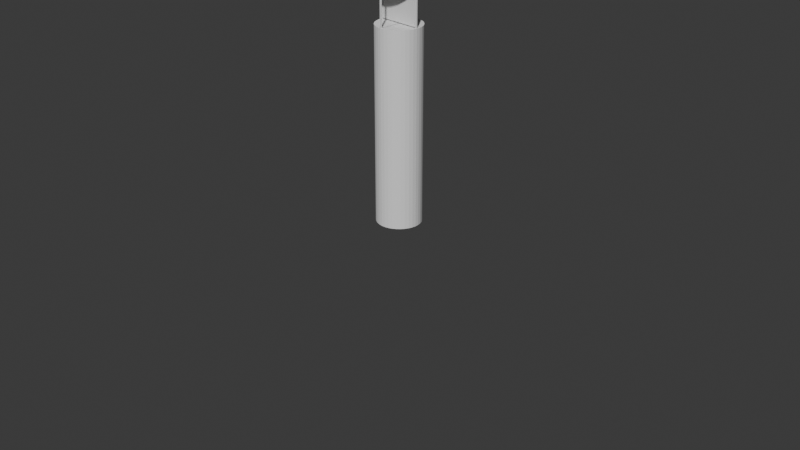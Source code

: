 # Source: Rotor05.blend  (saved by Blender 5.0.118; exported with 4.5.12 LTS)
import bpy
from mathutils import Matrix  # noqa: F401  (used for matrix-valued properties, if any)

bpy.ops.wm.read_factory_settings(use_empty=True)
scene = bpy.context.scene
scene.name = 'Scene'

# ---- collections
col_collection = bpy.data.collections.new('Collection'); scene.collection.children.link(col_collection)

# ---- materials (node trees are filled in below, after node groups)
mat_material = bpy.data.materials.new('Material')
mat_material.alpha_threshold = 0.0
mat_material.use_backface_culling_lightprobe_volume = False
mat_material.roughness = 0.5
mat_material.line_color = (0.0, 0.0, 0.0, 1.0)

# ---- material node trees
mat_material.use_nodes = True; mat_material.node_tree.nodes.clear()
_N = mat_material.node_tree.nodes; _L = mat_material.node_tree.links
n0 = _N.new('ShaderNodeOutputMaterial'); n0.name = 'Material Output'; n0.location = (200, 100)
n1 = _N.new('ShaderNodeBsdfPrincipled'); n1.name = 'Principled BSDF'; n1.location = (-200, 100)
_L.new(n1.outputs[0], n0.inputs[0])
n0.is_active_output = True

# ---- world
world_world = bpy.data.worlds.new('World'); scene.world = world_world
world_world.use_nodes = True; world_world.node_tree.nodes.clear()
_N = world_world.node_tree.nodes; _L = world_world.node_tree.links
n0 = _N.new('ShaderNodeOutputWorld'); n0.name = 'World Output'; n0.location = (200, 100)
n1 = _N.new('ShaderNodeBackground'); n1.name = 'Background'; n1.location = (-200, 100)
n1.inputs[0].default_value = (0.05088, 0.05088, 0.05088, 1.0)
_L.new(n1.outputs[0], n0.inputs[0])
n0.is_active_output = True
world_world.color = (0.05088, 0.05088, 0.05088)
world_world.sun_shadow_jitter_overblur = 0.0

# ---- cameras
cam_camera = bpy.data.cameras.new('Camera')
cam_camera.clip_end = 100.0
cam_camera.ortho_scale = 7.314

# ---- lights
light_light = bpy.data.lights.new('Light', 'POINT')
light_light.energy = 1000.0
light_light.shadow_soft_size = 0.1

# ---- meshes
me_body = bpy.data.meshes.new('Body')
me_body.from_pydata([(0.2201, 0.009463, 2.427), (0.2201, 0.009463, 2.039), (0.2201, -0.009463, 2.427), (0.2201, -0.009463, 2.039), (-0.2201, 0.009463, 2.427), (-0.2201, 0.009463, 2.039), (-0.2201, -0.009463, 2.427), (-0.2201, -0.009463, 2.039), (0.002613, -0.2374, 0.0), (-0.2374, 0.002613, 0.0), (-0.03906, -0.2337, 0.0), (-0.07947, -0.2229, 0.0), (-0.1174, -0.2052, 0.0), (-0.1517, -0.1812, 0.0), (-0.1812, -0.1517, 0.0), (-0.2052, -0.1174, 0.0), (-0.2229, -0.07947, 0.0), (-0.2337, -0.03906, 0.0), (-0.2374, 0.002613, 2.027), (0.002613, -0.2374, 2.027), (-0.2337, -0.03906, 2.027), (-0.2229, -0.07947, 2.027), (-0.2052, -0.1174, 2.027), (-0.1812, -0.1517, 2.027), (-0.1517, -0.1812, 2.027), (-0.1174, -0.2052, 2.027), (-0.07947, -0.2229, 2.027), (-0.03906, -0.2337, 2.027), (-0.2374, -0.002613, 0.0), (0.002613, 0.2374, 0.0), (-0.2337, 0.03906, 0.0), (-0.2229, 0.07947, 0.0), (-0.2052, 0.1174, 0.0), (-0.1812, 0.1517, 0.0), (-0.1517, 0.1812, 0.0), (-0.1174, 0.2052, 0.0), (-0.07947, 0.2229, 0.0), (-0.03906, 0.2337, 0.0), (0.002613, 0.2374, 2.027), (-0.2374, -0.002613, 2.027), (-0.03906, 0.2337, 2.027), (-0.07947, 0.2229, 2.027), (-0.1174, 0.2052, 2.027), (-0.1517, 0.1812, 2.027), (-0.1812, 0.1517, 2.027), (-0.2052, 0.1174, 2.027), (-0.2229, 0.07947, 2.027), (-0.2337, 0.03906, 2.027), (0.2374, 0.002613, 0.0), (-0.002613, -0.2374, 0.0), (0.2337, -0.03906, 0.0), (0.2229, -0.07947, 0.0), (0.2052, -0.1174, 0.0), (0.1812, -0.1517, 0.0), (0.1517, -0.1812, 0.0), (0.1174, -0.2052, 0.0), (0.07947, -0.2229, 0.0), (0.03906, -0.2337, 0.0), (-0.002613, -0.2374, 2.027), (0.2374, 0.002613, 2.027), (0.03906, -0.2337, 2.027), (0.07947, -0.2229, 2.027), (0.1174, -0.2052, 2.027), (0.1517, -0.1812, 2.027), (0.1812, -0.1517, 2.027), (0.2052, -0.1174, 2.027), (0.2229, -0.07947, 2.027), (0.2337, -0.03906, 2.027), (-0.002613, 0.2374, 0.0), (0.2374, -0.002613, 0.0), (0.03906, 0.2337, 0.0), (0.07947, 0.2229, 0.0), (0.1174, 0.2052, 0.0), (0.1517, 0.1812, 0.0), (0.1812, 0.1517, 0.0), (0.2052, 0.1174, 0.0), (0.2229, 0.07947, 0.0), (0.2337, 0.03906, 0.0), (0.2374, -0.002613, 2.027), (-0.002613, 0.2374, 2.027), (0.2337, 0.03906, 2.027), (0.2229, 0.07947, 2.027), (0.2052, 0.1174, 2.027), (0.1812, 0.1517, 2.027), (0.1517, 0.1812, 2.027), (0.1174, 0.2052, 2.027), (0.07947, 0.2229, 2.027), (0.03906, 0.2337, 2.027), (-0.2369, -0.006771, 2.027), (-0.2369, -0.006771, 2.429), (-0.2369, 0.006771, 2.027), (-0.2369, 0.006771, 2.429), (-0.2234, -0.006771, 2.027), (-0.2234, -0.006771, 2.429), (-0.2234, 0.006771, 2.027), (-0.2234, 0.006771, 2.429), (0.2231, -0.006771, 2.027), (0.2231, -0.006771, 2.429), (0.2231, 0.006771, 2.027), (0.2231, 0.006771, 2.429), (0.2366, -0.006771, 2.027), (0.2366, -0.006771, 2.429), (0.2366, 0.006771, 2.027), (0.2366, 0.006771, 2.429), (0.006771, -0.2369, 2.027), (0.006771, -0.2369, 2.429), (-0.006771, -0.2369, 2.027), (-0.006771, -0.2369, 2.429), (0.006771, -0.2234, 2.027), (0.006771, -0.2234, 2.429), (-0.006771, -0.2234, 2.027), (-0.006771, -0.2234, 2.429), (0.006771, 0.2231, 2.027), (0.006771, 0.2231, 2.429), (-0.006771, 0.2231, 2.027), (-0.006771, 0.2231, 2.429), (0.006771, 0.2366, 2.027), (0.006771, 0.2366, 2.429), (-0.006771, 0.2366, 2.027), (-0.006771, 0.2366, 2.429)], [], [(0, 4, 6, 2), (3, 2, 6, 7), (7, 6, 4, 5), (5, 1, 3, 7), (1, 0, 2, 3), (5, 4, 0, 1), (8, 19, 27, 10), (10, 27, 26, 11), (11, 26, 25, 12), (12, 25, 24, 13), (13, 24, 23, 14), (14, 23, 22, 15), (15, 22, 21, 16), (16, 21, 20, 17), (17, 20, 18, 9), (38, 29, 37, 40), (40, 37, 36, 41), (41, 36, 35, 42), (42, 35, 34, 43), (43, 34, 33, 44), (44, 33, 32, 45), (45, 32, 31, 46), (46, 31, 30, 47), (47, 30, 28, 39), (78, 69, 77, 80), (80, 77, 76, 81), (81, 76, 75, 82), (82, 75, 74, 83), (83, 74, 73, 84), (84, 73, 72, 85), (85, 72, 71, 86), (86, 71, 70, 87), (87, 70, 68, 79), (58, 49, 57, 60), (60, 57, 56, 61), (61, 56, 55, 62), (62, 55, 54, 63), (63, 54, 53, 64), (64, 53, 52, 65), (65, 52, 51, 66), (66, 51, 50, 67), (67, 50, 48, 59), (28, 30, 31, 32, 33, 34, 35, 36, 37, 29, 68, 70, 71, 72, 73, 74, 75, 76, 77, 69, 48, 50, 51, 52, 53, 54, 55, 56, 57, 49, 8, 10, 11, 12, 13, 14, 15, 16, 17, 9), (9, 18, 39, 28), (49, 58, 19, 8), (78, 80, 81, 82, 83, 84, 85, 86, 87, 79, 38, 40, 41, 42, 43, 44, 45, 46, 47, 39, 18, 20, 21, 22, 23, 24, 25, 26, 27, 19, 58, 60, 61, 62, 63, 64, 65, 66, 67, 59), (29, 38, 79, 68), (69, 78, 59, 48), (88, 89, 91, 90), (90, 91, 95, 94), (94, 95, 93, 92), (92, 93, 89, 88), (90, 94, 92, 88), (95, 91, 89, 93), (96, 97, 99, 98), (98, 99, 103, 102), (102, 103, 101, 100), (100, 101, 97, 96), (98, 102, 100, 96), (103, 99, 97, 101), (104, 105, 107, 106), (106, 107, 111, 110), (110, 111, 109, 108), (108, 109, 105, 104), (106, 110, 108, 104), (111, 107, 105, 109), (112, 113, 115, 114), (114, 115, 119, 118), (118, 119, 117, 116), (116, 117, 113, 112), (114, 118, 116, 112), (119, 115, 113, 117)])
me_body.polygons.foreach_set('material_index', [1, 1, 1, 1, 1, 1, 0, 0, 0, 0, 0, 0, 0, 0, 0, 0, 0, 0, 0, 0, 0, 0, 0, 0, 0, 0, 0, 0, 0, 0, 0, 0, 0, 0, 0, 0, 0, 0, 0, 0, 0, 0, 0, 0, 0, 0, 0, 0, 0, 0, 0, 0, 0, 0, 0, 0, 0, 0, 0, 0, 0, 0, 0, 0, 0, 0, 0, 0, 0, 0, 0, 0])
_uv = me_body.uv_layers.new(name='UVMap')
_uv.uv.foreach_set('vector', [0.7584, 0.7509, 0.9928, 0.7509, 0.9928, 0.7573, 0.7584, 0.7573, 0.4069, 0.7573, 0.7584, 0.7573, 0.7584, 0.9916, 0.4069, 0.9916, 0.4069, 0.5089, 0.7584, 0.5089, 0.7584, 0.5165, 0.4069, 0.5165, 0.1725, 0.7509, 0.4069, 0.7509, 0.4069, 0.7573, 0.1725, 0.7573, 0.4069, 0.7509, 0.7584, 0.7509, 0.7584, 0.7573, 0.4069, 0.7573, 0.4069, 0.5165, 0.7584, 0.5165, 0.7584, 0.7509, 0.4069, 0.7509, 0.1117, 0.1324, 0.1117, 0.3648, 0.1008, 0.3648, 0.1008, 0.1324, 0.1008, 0.1324, 0.1008, 0.3648, 0.09018, 0.3648, 0.09018, 0.1324, 0.09018, 0.1324, 0.09018, 0.3648, 0.08027, 0.3648, 0.08027, 0.1324, 0.08027, 0.1324, 0.08027, 0.3648, 0.04888, 0.3648, 0.04888, 0.1324, 0.5533, 0.1324, 0.5533, 0.3648, 0.5302, 0.3648, 0.5302, 0.1324, 0.5302, 0.1324, 0.5302, 0.3648, 0.521, 0.3648, 0.521, 0.1324, 0.521, 0.1324, 0.521, 0.3648, 0.5108, 0.3648, 0.5108, 0.1324, 0.5108, 0.1324, 0.5108, 0.3648, 0.4999, 0.3648, 0.4999, 0.1324, 0.4999, 0.1324, 0.4999, 0.3648, 0.4887, 0.3648, 0.4887, 0.1324, 0.3626, 0.3648, 0.3626, 0.1324, 0.3736, 0.1324, 0.3736, 0.3648, 0.3736, 0.3648, 0.3736, 0.1324, 0.3841, 0.1324, 0.3841, 0.3648, 0.3841, 0.3648, 0.3841, 0.1324, 0.394, 0.1324, 0.394, 0.3648, 0.394, 0.3648, 0.394, 0.1324, 0.403, 0.1324, 0.403, 0.3648, 0.403, 0.3648, 0.403, 0.1324, 0.4485, 0.1324, 0.4485, 0.3648, 0.4485, 0.3648, 0.4485, 0.1324, 0.4578, 0.1324, 0.4578, 0.3648, 0.4578, 0.3648, 0.4578, 0.1324, 0.468, 0.1324, 0.468, 0.3648, 0.468, 0.3648, 0.468, 0.1324, 0.4788, 0.1324, 0.4788, 0.3648, 0.4788, 0.3648, 0.4788, 0.1324, 0.4901, 0.1324, 0.4901, 0.3648, 0.2364, 0.3648, 0.2364, 0.1324, 0.2477, 0.1321, 0.2477, 0.3651, 0.2477, 0.3651, 0.2477, 0.1321, 0.2586, 0.1312, 0.2586, 0.366, 0.2586, 0.366, 0.2586, 0.1312, 0.2688, 0.1297, 0.2688, 0.3675, 0.2688, 0.3675, 0.2688, 0.1297, 0.2781, 0.1277, 0.2781, 0.3695, 0.2781, 0.3695, 0.2781, 0.1277, 0.3111, 0.1251, 0.3111, 0.372, 0.3111, 0.372, 0.3111, 0.1251, 0.3193, 0.1222, 0.3193, 0.3748, 0.3193, 0.3748, 0.3193, 0.1222, 0.3275, 0.119, 0.3275, 0.378, 0.3275, 0.378, 0.3275, 0.119, 0.3355, 0.1156, 0.3355, 0.3814, 0.3355, 0.3814, 0.3355, 0.1156, 0.3431, 0.1121, 0.3431, 0.3848, 0.1312, 0.3848, 0.1312, 0.1121, 0.1388, 0.1156, 0.1388, 0.3814, 0.1388, 0.3814, 0.1388, 0.1156, 0.1468, 0.119, 0.1468, 0.378, 0.1468, 0.378, 0.1468, 0.119, 0.155, 0.1222, 0.155, 0.3748, 0.155, 0.3748, 0.155, 0.1222, 0.1632, 0.1251, 0.1632, 0.372, 0.1632, 0.372, 0.1632, 0.1251, 0.1962, 0.1277, 0.1962, 0.3695, 0.1962, 0.3695, 0.1962, 0.1277, 0.2055, 0.1297, 0.2055, 0.3675, 0.2055, 0.3675, 0.2055, 0.1297, 0.2157, 0.1312, 0.2157, 0.366, 0.2157, 0.366, 0.2157, 0.1312, 0.2266, 0.1321, 0.2266, 0.3651, 0.2266, 0.3651, 0.2266, 0.1321, 0.2379, 0.1324, 0.2379, 0.3648, 0.2364, 0.0119, 0.2477, 0.01283, 0.2586, 0.01557, 0.2688, 0.02006, 0.2781, 0.02615, 0.2861, 0.03366, 0.2926, 0.04236, 0.2973, 0.05198, 0.3003, 0.06224, 0.3012, 0.07281, 0.3431, 0.1121, 0.3355, 0.1156, 0.3275, 0.119, 0.3193, 0.1222, 0.3111, 0.1251, 0.2781, 0.1277, 0.2688, 0.1297, 0.2586, 0.1312, 0.2477, 0.1321, 0.2364, 0.1324, 0.2379, 0.1324, 0.2266, 0.1321, 0.2157, 0.1312, 0.2055, 0.1297, 0.1962, 0.1277, 0.1632, 0.1251, 0.155, 0.1222, 0.1468, 0.119, 0.1388, 0.1156, 0.1312, 0.1121, 0.1731, 0.07281, 0.1741, 0.06224, 0.177, 0.05198, 0.1817, 0.04236, 0.1882, 0.03366, 0.1962, 0.02615, 0.2055, 0.02006, 0.2157, 0.01557, 0.2266, 0.01283, 0.2379, 0.0119, 0.4887, 0.1324, 0.4887, 0.3648, 0.4901, 0.3648, 0.4901, 0.1324, 0.1312, 0.1121, 0.1312, 0.3848, 0.1117, 0.3648, 0.1117, 0.1324, 0.2364, 0.3648, 0.2477, 0.3651, 0.2586, 0.366, 0.2688, 0.3675, 0.2781, 0.3695, 0.3111, 0.372, 0.3193, 0.3748, 0.3275, 0.378, 0.3355, 0.3814, 0.3431, 0.3848, 0.3012, 0.4235, 0.3003, 0.4339, 0.2973, 0.444, 0.2926, 0.4535, 0.2861, 0.4621, 0.2781, 0.4695, 0.2688, 0.4755, 0.2586, 0.4799, 0.2477, 0.4826, 0.2364, 0.4835, 0.2379, 0.4835, 0.2266, 0.4826, 0.2157, 0.4799, 0.2055, 0.4755, 0.1962, 0.4695, 0.1882, 0.4621, 0.1817, 0.4535, 0.177, 0.444, 0.1741, 0.4339, 0.1731, 0.4235, 0.1312, 0.3848, 0.1388, 0.3814, 0.1468, 0.378, 0.155, 0.3748, 0.1632, 0.372, 0.1962, 0.3695, 0.2055, 0.3675, 0.2157, 0.366, 0.2266, 0.3651, 0.2379, 0.3648, 0.3626, 0.1324, 0.3626, 0.3648, 0.3431, 0.3848, 0.3431, 0.1121, 0.2364, 0.1324, 0.2364, 0.3648, 0.2379, 0.3648, 0.2379, 0.1324, 0.5022, 0.1289, 0.5022, 0.2324, 0.3988, 0.2324, 0.3988, 0.1289, 0.3988, 0.1289, 0.3988, 0.2324, 0.2954, 0.2324, 0.2954, 0.1289, 0.2954, 0.1289, 0.2954, 0.2324, 0.1919, 0.2324, 0.1919, 0.1289, 0.1919, 0.1289, 0.1919, 0.2324, 0.08852, 0.2324, 0.08852, 0.1289, 0.2954, 0.02552, 0.2954, 0.1289, 0.1919, 0.1289, 0.1919, 0.02552, 0.2954, 0.2324, 0.2954, 0.3358, 0.1919, 0.3358, 0.1919, 0.2324, 0.5022, 0.1289, 0.5022, 0.2324, 0.3988, 0.2324, 0.3988, 0.1289, 0.3988, 0.1289, 0.3988, 0.2324, 0.2954, 0.2324, 0.2954, 0.1289, 0.2954, 0.1289, 0.2954, 0.2324, 0.1919, 0.2324, 0.1919, 0.1289, 0.1919, 0.1289, 0.1919, 0.2324, 0.08852, 0.2324, 0.08852, 0.1289, 0.2954, 0.02552, 0.2954, 0.1289, 0.1919, 0.1289, 0.1919, 0.02552, 0.2954, 0.2324, 0.2954, 0.3358, 0.1919, 0.3358, 0.1919, 0.2324, 0.5022, 0.1289, 0.5022, 0.2324, 0.3988, 0.2324, 0.3988, 0.1289, 0.3988, 0.1289, 0.3988, 0.2324, 0.2954, 0.2324, 0.2954, 0.1289, 0.2954, 0.1289, 0.2954, 0.2324, 0.1919, 0.2324, 0.1919, 0.1289, 0.1919, 0.1289, 0.1919, 0.2324, 0.08852, 0.2324, 0.08852, 0.1289, 0.2954, 0.02552, 0.2954, 0.1289, 0.1919, 0.1289, 0.1919, 0.02552, 0.2954, 0.2324, 0.2954, 0.3358, 0.1919, 0.3358, 0.1919, 0.2324, 0.5022, 0.1289, 0.5022, 0.2324, 0.3988, 0.2324, 0.3988, 0.1289, 0.3988, 0.1289, 0.3988, 0.2324, 0.2954, 0.2324, 0.2954, 0.1289, 0.2954, 0.1289, 0.2954, 0.2324, 0.1919, 0.2324, 0.1919, 0.1289, 0.1919, 0.1289, 0.1919, 0.2324, 0.08852, 0.2324, 0.08852, 0.1289, 0.2954, 0.02552, 0.2954, 0.1289, 0.1919, 0.1289, 0.1919, 0.02552, 0.2954, 0.2324, 0.2954, 0.3358, 0.1919, 0.3358, 0.1919, 0.2324])
me_body.materials.append(None)
me_body.materials.append(mat_material)
me_body.update()
me_cylinder = bpy.data.meshes.new('Cylinder')
me_cylinder.from_pydata([(0.0, 0.2827, 2.429), (0.0, 0.2827, 2.439), (0.02771, 0.2814, 2.429), (0.02771, 0.2814, 2.439), (0.05516, 0.2773, 2.429), (0.05516, 0.2773, 2.439), (0.08208, 0.2706, 2.429), (0.08208, 0.2706, 2.439), (0.1082, 0.2612, 2.429), (0.1082, 0.2612, 2.439), (0.1333, 0.2494, 2.429), (0.1333, 0.2494, 2.439), (0.1571, 0.2351, 2.429), (0.1571, 0.2351, 2.439), (0.1794, 0.2186, 2.429), (0.1794, 0.2186, 2.439), (0.1999, 0.1999, 2.429), (0.1999, 0.1999, 2.439), (0.2186, 0.1794, 2.429), (0.2186, 0.1794, 2.439), (0.2351, 0.1571, 2.429), (0.2351, 0.1571, 2.439), (0.2494, 0.1333, 2.429), (0.2494, 0.1333, 2.439), (0.2612, 0.1082, 2.429), (0.2612, 0.1082, 2.439), (0.2706, 0.08208, 2.429), (0.2706, 0.08208, 2.439), (0.2773, 0.05516, 2.429), (0.2773, 0.05516, 2.439), (0.2814, 0.02771, 2.429), (0.2814, 0.02771, 2.439), (0.2827, 0.0, 2.429), (0.2827, 0.0, 2.439), (0.2814, -0.02771, 2.429), (0.2814, -0.02771, 2.439), (0.2773, -0.05516, 2.429), (0.2773, -0.05516, 2.439), (0.2706, -0.08208, 2.429), (0.2706, -0.08208, 2.439), (0.2612, -0.1082, 2.429), (0.2612, -0.1082, 2.439), (0.2494, -0.1333, 2.429), (0.2494, -0.1333, 2.439), (0.2351, -0.1571, 2.429), (0.2351, -0.1571, 2.439), (0.2186, -0.1794, 2.429), (0.2186, -0.1794, 2.439), (0.1999, -0.1999, 2.429), (0.1999, -0.1999, 2.439), (0.1794, -0.2186, 2.429), (0.1794, -0.2186, 2.439), (0.1571, -0.2351, 2.429), (0.1571, -0.2351, 2.439), (0.1333, -0.2494, 2.429), (0.1333, -0.2494, 2.439), (0.1082, -0.2612, 2.429), (0.1082, -0.2612, 2.439), (0.08208, -0.2706, 2.429), (0.08208, -0.2706, 2.439), (0.05516, -0.2773, 2.429), (0.05516, -0.2773, 2.439), (0.02771, -0.2814, 2.429), (0.02771, -0.2814, 2.439), (0.0, -0.2827, 2.429), (0.0, -0.2827, 2.439), (-0.02771, -0.2814, 2.429), (-0.02771, -0.2814, 2.439), (-0.05516, -0.2773, 2.429), (-0.05516, -0.2773, 2.439), (-0.08208, -0.2706, 2.429), (-0.08208, -0.2706, 2.439), (-0.1082, -0.2612, 2.429), (-0.1082, -0.2612, 2.439), (-0.1333, -0.2494, 2.429), (-0.1333, -0.2494, 2.439), (-0.1571, -0.2351, 2.429), (-0.1571, -0.2351, 2.439), (-0.1794, -0.2186, 2.429), (-0.1794, -0.2186, 2.439), (-0.1999, -0.1999, 2.429), (-0.1999, -0.1999, 2.439), (-0.2186, -0.1794, 2.429), (-0.2186, -0.1794, 2.439), (-0.2351, -0.1571, 2.429), (-0.2351, -0.1571, 2.439), (-0.2494, -0.1333, 2.429), (-0.2494, -0.1333, 2.439), (-0.2612, -0.1082, 2.429), (-0.2612, -0.1082, 2.439), (-0.2706, -0.08208, 2.429), (-0.2706, -0.08208, 2.439), (-0.2773, -0.05516, 2.429), (-0.2773, -0.05516, 2.439), (-0.2814, -0.02771, 2.429), (-0.2814, -0.02771, 2.439), (-0.2827, 0.0, 2.429), (-0.2827, 0.0, 2.439), (-0.2814, 0.02771, 2.429), (-0.2814, 0.02771, 2.439), (-0.2773, 0.05516, 2.429), (-0.2773, 0.05516, 2.439), (-0.2706, 0.08208, 2.429), (-0.2706, 0.08208, 2.439), (-0.2612, 0.1082, 2.429), (-0.2612, 0.1082, 2.439), (-0.2494, 0.1333, 2.429), (-0.2494, 0.1333, 2.439), (-0.2351, 0.1571, 2.429), (-0.2351, 0.1571, 2.439), (-0.2186, 0.1794, 2.429), (-0.2186, 0.1794, 2.439), (-0.1999, 0.1999, 2.429), (-0.1999, 0.1999, 2.439), (-0.1794, 0.2186, 2.429), (-0.1794, 0.2186, 2.439), (-0.1571, 0.2351, 2.429), (-0.1571, 0.2351, 2.439), (-0.1333, 0.2494, 2.429), (-0.1333, 0.2494, 2.439), (-0.1082, 0.2612, 2.429), (-0.1082, 0.2612, 2.439), (-0.08208, 0.2706, 2.429), (-0.08208, 0.2706, 2.439), (-0.05516, 0.2773, 2.429), (-0.05516, 0.2773, 2.439), (-0.02771, 0.2814, 2.429), (-0.02771, 0.2814, 2.439)], [], [(0, 1, 3, 2), (2, 3, 5, 4), (4, 5, 7, 6), (6, 7, 9, 8), (8, 9, 11, 10), (10, 11, 13, 12), (12, 13, 15, 14), (14, 15, 17, 16), (16, 17, 19, 18), (18, 19, 21, 20), (20, 21, 23, 22), (22, 23, 25, 24), (24, 25, 27, 26), (26, 27, 29, 28), (28, 29, 31, 30), (30, 31, 33, 32), (32, 33, 35, 34), (34, 35, 37, 36), (36, 37, 39, 38), (38, 39, 41, 40), (40, 41, 43, 42), (42, 43, 45, 44), (44, 45, 47, 46), (46, 47, 49, 48), (48, 49, 51, 50), (50, 51, 53, 52), (52, 53, 55, 54), (54, 55, 57, 56), (56, 57, 59, 58), (58, 59, 61, 60), (60, 61, 63, 62), (62, 63, 65, 64), (64, 65, 67, 66), (66, 67, 69, 68), (68, 69, 71, 70), (70, 71, 73, 72), (72, 73, 75, 74), (74, 75, 77, 76), (76, 77, 79, 78), (78, 79, 81, 80), (80, 81, 83, 82), (82, 83, 85, 84), (84, 85, 87, 86), (86, 87, 89, 88), (88, 89, 91, 90), (90, 91, 93, 92), (92, 93, 95, 94), (94, 95, 97, 96), (96, 97, 99, 98), (98, 99, 101, 100), (100, 101, 103, 102), (102, 103, 105, 104), (104, 105, 107, 106), (106, 107, 109, 108), (108, 109, 111, 110), (110, 111, 113, 112), (112, 113, 115, 114), (114, 115, 117, 116), (116, 117, 119, 118), (118, 119, 121, 120), (120, 121, 123, 122), (122, 123, 125, 124), (3, 1, 127, 125, 123, 121, 119, 117, 115, 113, 111, 109, 107, 105, 103, 101, 99, 97, 95, 93, 91, 89, 87, 85, 83, 81, 79, 77, 75, 73, 71, 69, 67, 65, 63, 61, 59, 57, 55, 53, 51, 49, 47, 45, 43, 41, 39, 37, 35, 33, 31, 29, 27, 25, 23, 21, 19, 17, 15, 13, 11, 9, 7, 5), (124, 125, 127, 126), (126, 127, 1, 0), (0, 2, 4, 6, 8, 10, 12, 14, 16, 18, 20, 22, 24, 26, 28, 30, 32, 34, 36, 38, 40, 42, 44, 46, 48, 50, 52, 54, 56, 58, 60, 62, 64, 66, 68, 70, 72, 74, 76, 78, 80, 82, 84, 86, 88, 90, 92, 94, 96, 98, 100, 102, 104, 106, 108, 110, 112, 114, 116, 118, 120, 122, 124, 126)])
_uv = me_cylinder.uv_layers.new(name='UVMap')
_uv.uv.foreach_set('vector', [0.9059, 0.3962, 0.9059, 0.4093, 0.8932, 0.4093, 0.8932, 0.3962, 0.8932, 0.3962, 0.8932, 0.4093, 0.8804, 0.4093, 0.8804, 0.3962, 0.8804, 0.3962, 0.8804, 0.4093, 0.8677, 0.4093, 0.8677, 0.3962, 0.8677, 0.3962, 0.8677, 0.4093, 0.855, 0.4093, 0.855, 0.3962, 0.855, 0.3962, 0.855, 0.4093, 0.8422, 0.4093, 0.8422, 0.3962, 0.8422, 0.3962, 0.8422, 0.4093, 0.8295, 0.4093, 0.8295, 0.3962, 0.8295, 0.3962, 0.8295, 0.4093, 0.8168, 0.4093, 0.8168, 0.3962, 0.8168, 0.3962, 0.8168, 0.4093, 0.804, 0.4093, 0.804, 0.3962, 0.804, 0.3962, 0.804, 0.4093, 0.7913, 0.4093, 0.7913, 0.3962, 0.7913, 0.3962, 0.7913, 0.4093, 0.7786, 0.4093, 0.7786, 0.3962, 0.7786, 0.3962, 0.7786, 0.4093, 0.7658, 0.4093, 0.7658, 0.3962, 0.7658, 0.3962, 0.7658, 0.4093, 0.7531, 0.4093, 0.7531, 0.3962, 0.7531, 0.3962, 0.7531, 0.4093, 0.7404, 0.4093, 0.7404, 0.3962, 0.7404, 0.3962, 0.7404, 0.4093, 0.7276, 0.4093, 0.7276, 0.3962, 0.7276, 0.3962, 0.7276, 0.4093, 0.7149, 0.4093, 0.7149, 0.3962, 0.7149, 0.3962, 0.7149, 0.4093, 0.7022, 0.4093, 0.7022, 0.3962, 0.7022, 0.3962, 0.7022, 0.4093, 0.6894, 0.4093, 0.6894, 0.3962, 0.6894, 0.3962, 0.6894, 0.4093, 0.6767, 0.4093, 0.6767, 0.3962, 0.6767, 0.3962, 0.6767, 0.4093, 0.664, 0.4093, 0.664, 0.3962, 0.664, 0.3962, 0.664, 0.4093, 0.6512, 0.4093, 0.6512, 0.3962, 0.6512, 0.3962, 0.6512, 0.4093, 0.6385, 0.4093, 0.6385, 0.3962, 0.6385, 0.3962, 0.6385, 0.4093, 0.6258, 0.4093, 0.6258, 0.3962, 0.6258, 0.3962, 0.6258, 0.4093, 0.613, 0.4093, 0.613, 0.3962, 0.613, 0.3962, 0.613, 0.4093, 0.6003, 0.4093, 0.6003, 0.3962, 0.6003, 0.3962, 0.6003, 0.4093, 0.5876, 0.4093, 0.5876, 0.3962, 0.5876, 0.3962, 0.5876, 0.4093, 0.5748, 0.4093, 0.5748, 0.3962, 0.5748, 0.3962, 0.5748, 0.4093, 0.5621, 0.4093, 0.5621, 0.3962, 0.5621, 0.3962, 0.5621, 0.4093, 0.5494, 0.4093, 0.5494, 0.3962, 0.5494, 0.3962, 0.5494, 0.4093, 0.5366, 0.4093, 0.5366, 0.3962, 0.5366, 0.3962, 0.5366, 0.4093, 0.5239, 0.4093, 0.5239, 0.3962, 0.5239, 0.3962, 0.5239, 0.4093, 0.5112, 0.4093, 0.5112, 0.3962, 0.5112, 0.3962, 0.5112, 0.4093, 0.4984, 0.4093, 0.4984, 0.3962, 0.4984, 0.3962, 0.4984, 0.4093, 0.4857, 0.4093, 0.4857, 0.3962, 0.4857, 0.3962, 0.4857, 0.4093, 0.473, 0.4093, 0.473, 0.3962, 0.473, 0.3962, 0.473, 0.4093, 0.4603, 0.4093, 0.4603, 0.3962, 0.4603, 0.3962, 0.4603, 0.4093, 0.4475, 0.4093, 0.4475, 0.3962, 0.4475, 0.3962, 0.4475, 0.4093, 0.4348, 0.4093, 0.4348, 0.3962, 0.4348, 0.3962, 0.4348, 0.4093, 0.4221, 0.4093, 0.4221, 0.3962, 0.4221, 0.3962, 0.4221, 0.4093, 0.4093, 0.4093, 0.4093, 0.3962, 0.4093, 0.3962, 0.4093, 0.4093, 0.3966, 0.4093, 0.3966, 0.3962, 0.3966, 0.3962, 0.3966, 0.4093, 0.3839, 0.4093, 0.3839, 0.3962, 0.3839, 0.3962, 0.3839, 0.4093, 0.3711, 0.4093, 0.3711, 0.3962, 0.3711, 0.3962, 0.3711, 0.4093, 0.3584, 0.4093, 0.3584, 0.3962, 0.3584, 0.3962, 0.3584, 0.4093, 0.3457, 0.4093, 0.3457, 0.3962, 0.3457, 0.3962, 0.3457, 0.4093, 0.3329, 0.4093, 0.3329, 0.3962, 0.3329, 0.3962, 0.3329, 0.4093, 0.3202, 0.4093, 0.3202, 0.3962, 0.3202, 0.3962, 0.3202, 0.4093, 0.3075, 0.4093, 0.3075, 0.3962, 0.3075, 0.3962, 0.3075, 0.4093, 0.2947, 0.4093, 0.2947, 0.3962, 0.2947, 0.3962, 0.2947, 0.4093, 0.282, 0.4093, 0.282, 0.3962, 0.282, 0.3962, 0.282, 0.4093, 0.2693, 0.4093, 0.2693, 0.3962, 0.2693, 0.3962, 0.2693, 0.4093, 0.2565, 0.4093, 0.2565, 0.3962, 0.2565, 0.3962, 0.2565, 0.4093, 0.2438, 0.4093, 0.2438, 0.3962, 0.2438, 0.3962, 0.2438, 0.4093, 0.2311, 0.4093, 0.2311, 0.3962, 0.2311, 0.3962, 0.2311, 0.4093, 0.2183, 0.4093, 0.2183, 0.3962, 0.2183, 0.3962, 0.2183, 0.4093, 0.2056, 0.4093, 0.2056, 0.3962, 0.2056, 0.3962, 0.2056, 0.4093, 0.1929, 0.4093, 0.1929, 0.3962, 0.1929, 0.3962, 0.1929, 0.4093, 0.1801, 0.4093, 0.1801, 0.3962, 0.1801, 0.3962, 0.1801, 0.4093, 0.1674, 0.4093, 0.1674, 0.3962, 0.1674, 0.3962, 0.1674, 0.4093, 0.1547, 0.4093, 0.1547, 0.3962, 0.1547, 0.3962, 0.1547, 0.4093, 0.1419, 0.4093, 0.1419, 0.3962, 0.1419, 0.3962, 0.1419, 0.4093, 0.1292, 0.4093, 0.1292, 0.3962, 0.1292, 0.3962, 0.1292, 0.4093, 0.1165, 0.4093, 0.1165, 0.3962, 0.3752, 0.3817, 0.3622, 0.3823, 0.3492, 0.3817, 0.3364, 0.3797, 0.3238, 0.3766, 0.3116, 0.3722, 0.2998, 0.3667, 0.2887, 0.36, 0.2783, 0.3523, 0.2687, 0.3435, 0.2599, 0.3339, 0.2522, 0.3235, 0.2455, 0.3124, 0.24, 0.3006, 0.2356, 0.2884, 0.2325, 0.2758, 0.2305, 0.263, 0.2299, 0.25, 0.2305, 0.237, 0.2325, 0.2242, 0.2356, 0.2116, 0.24, 0.1994, 0.2455, 0.1876, 0.2522, 0.1765, 0.2599, 0.1661, 0.2687, 0.1565, 0.2783, 0.1477, 0.2887, 0.14, 0.2998, 0.1333, 0.3116, 0.1278, 0.3238, 0.1234, 0.3364, 0.1203, 0.3492, 0.1183, 0.3622, 0.1177, 0.3752, 0.1183, 0.388, 0.1203, 0.4006, 0.1234, 0.4128, 0.1278, 0.4246, 0.1333, 0.4357, 0.14, 0.4461, 0.1477, 0.4557, 0.1565, 0.4645, 0.1661, 0.4722, 0.1765, 0.4789, 0.1876, 0.4844, 0.1994, 0.4888, 0.2116, 0.4919, 0.2242, 0.4939, 0.237, 0.4945, 0.25, 0.4939, 0.263, 0.4919, 0.2758, 0.4888, 0.2884, 0.4844, 0.3006, 0.4789, 0.3124, 0.4722, 0.3235, 0.4645, 0.3339, 0.4557, 0.3435, 0.4461, 0.3523, 0.4357, 0.36, 0.4246, 0.3667, 0.4128, 0.3722, 0.4006, 0.3766, 0.388, 0.3797, 0.1165, 0.3962, 0.1165, 0.4093, 0.1037, 0.4093, 0.1037, 0.3962, 0.1037, 0.3962, 0.1037, 0.4093, 0.091, 0.4093, 0.091, 0.3962, 0.6378, 0.3823, 0.6508, 0.3817, 0.6636, 0.3797, 0.6762, 0.3766, 0.6884, 0.3722, 0.7002, 0.3667, 0.7113, 0.36, 0.7217, 0.3523, 0.7313, 0.3435, 0.7401, 0.3339, 0.7478, 0.3235, 0.7545, 0.3124, 0.76, 0.3006, 0.7644, 0.2884, 0.7675, 0.2758, 0.7695, 0.263, 0.7701, 0.25, 0.7695, 0.237, 0.7675, 0.2242, 0.7644, 0.2116, 0.76, 0.1994, 0.7545, 0.1876, 0.7478, 0.1765, 0.7401, 0.1661, 0.7313, 0.1565, 0.7217, 0.1477, 0.7113, 0.14, 0.7002, 0.1333, 0.6884, 0.1278, 0.6762, 0.1234, 0.6636, 0.1203, 0.6508, 0.1183, 0.6378, 0.1177, 0.6248, 0.1183, 0.612, 0.1203, 0.5994, 0.1234, 0.5872, 0.1278, 0.5754, 0.1333, 0.5643, 0.14, 0.5539, 0.1477, 0.5443, 0.1565, 0.5355, 0.1661, 0.5278, 0.1765, 0.5211, 0.1876, 0.5156, 0.1994, 0.5112, 0.2116, 0.5081, 0.2242, 0.5061, 0.237, 0.5055, 0.25, 0.5061, 0.263, 0.5081, 0.2758, 0.5112, 0.2884, 0.5156, 0.3006, 0.5211, 0.3124, 0.5278, 0.3235, 0.5355, 0.3339, 0.5443, 0.3435, 0.5539, 0.3523, 0.5643, 0.36, 0.5754, 0.3667, 0.5872, 0.3722, 0.5994, 0.3766, 0.612, 0.3797, 0.6248, 0.3817])
me_cylinder.update()
arm_armature_001 = bpy.data.armatures.new('Armature.001')  # bones are not reproduced

# ---- objects
ob_light = bpy.data.objects.new('Light', light_light)
ob_camera = bpy.data.objects.new('Camera', cam_camera)
ob_rotor05 = bpy.data.objects.new('Rotor05', me_body)
ob_rotorarmature = bpy.data.objects.new('RotorArmature', arm_armature_001)
ob_rotor05_gls = bpy.data.objects.new('Rotor05_Gls', me_cylinder)

# ---- transforms, parenting, visibility, modifiers, constraints
ob_light.location = (4.076, 1.005, 5.904)
ob_light.rotation_euler = (0.6503, 0.05522, 1.866)
ob_light.lock_rotations_4d = False
ob_light.empty_display_type = 'ARROWS'
ob_light.color = (0.0, 0.0, 0.0, 0.0)
ob_light.hide_render = True
ob_light.lineart.crease_threshold = 0.0
ob_camera.location = (7.359, -6.926, 4.958)
ob_camera.rotation_euler = (1.109, 0.0, 0.8149)
ob_camera.lock_rotations_4d = False
ob_camera.empty_display_type = 'ARROWS'
ob_camera.color = (0.0, 0.0, 0.0, 0.0)
ob_camera.hide_render = True
ob_camera.display_type = 'WIRE'
ob_camera.lineart.crease_threshold = 0.0
ob_rotor05.parent = ob_rotorarmature
ob_rotor05.location = (0.0, 0.0, 0.0)
_vg = ob_rotor05.vertex_groups.new(name='Root')
_vg.add([8, 9, 10, 11, 12, 13, 14, 15, 16, 17, 18, 19, 20, 21, 22, 23, 24, 25, 26, 27, 28, 29, 30, 31, 32, 33, 34, 35, 36, 37, 38, 39, 40, 41, 42, 43, 44, 45, 46, 47, 48, 49, 50, 51, 52, 53, 54, 55, 56, 57, 58, 59, 60, 61, 62, 63, 64, 65, 66, 67, 68, 69, 70, 71, 72, 73, 74, 75, 76, 77, 78, 79, 80, 81, 82, 83, 84, 85, 86, 87, 88, 89, 90, 91, 92, 93, 94, 95, 96, 97, 98, 99, 100, 101, 102, 103, 104, 105, 106, 107, 108, 109, 110, 111, 112, 113, 114, 115, 116, 117, 118, 119], 1.0, 'REPLACE')
_vg = ob_rotor05.vertex_groups.new(name='Rotor')
_vg.add([0, 1, 2, 3, 4, 5, 6, 7], 1.0, 'REPLACE')
_m = ob_rotor05.modifiers.new('Armature', 'ARMATURE')
_m.object = ob_rotorarmature
ob_rotorarmature.location = (0.0, 0.0, 0.0)
ob_rotor05_gls.location = (0.0, 0.0, 0.0)

# ---- collection membership
col_collection.objects.link(ob_light)
col_collection.objects.link(ob_camera)
col_collection.objects.link(ob_rotor05)
col_collection.objects.link(ob_rotorarmature)
col_collection.objects.link(ob_rotor05_gls)

# ---- scene / render settings (as saved in the file)
scene.camera = ob_camera
scene.frame_start = 1; scene.frame_end = 120; scene.frame_set(1)
scene.render.engine = 'BLENDER_EEVEE_NEXT'
scene.render.bake_bias = 0.0
scene.render.bake_samples = 0
scene.cycles.sampling_pattern = 'TABULATED_SOBOL'
scene.eevee.use_volume_custom_range = False
bpy.context.view_layer.update()

# ---- added for rendering (the .blend has no usable light): sun
light_auto_sun = bpy.data.lights.new('AutoSun', 'SUN')
light_auto_sun.energy = 3.0
light_auto_sun.angle = 0.0523599
ob_auto_sun = bpy.data.objects.new('AutoSun', light_auto_sun)
scene.collection.objects.link(ob_auto_sun)
ob_auto_sun.rotation_euler = (0.872665, 0.174533, 0.523599)
bpy.context.view_layer.update()
